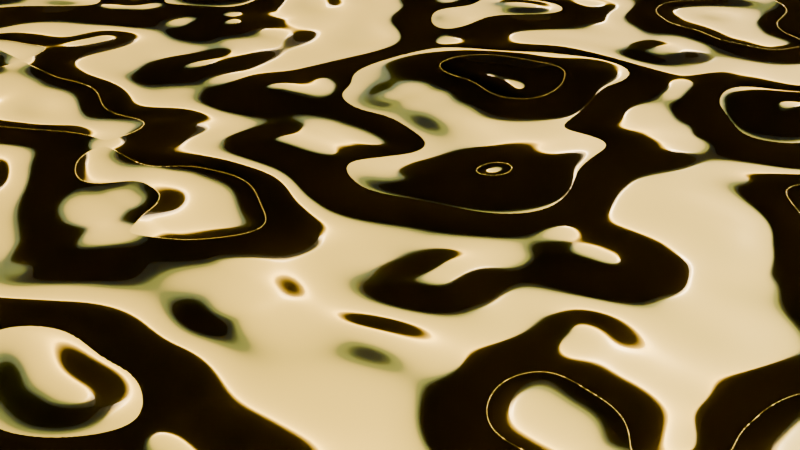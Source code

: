 # Source: AreiaPro.blend  (saved by Blender 4.1.23; exported with 4.5.12 LTS)
import bpy
from mathutils import Matrix  # noqa: F401  (used for matrix-valued properties, if any)

bpy.ops.wm.read_factory_settings(use_empty=True)
scene = bpy.context.scene
scene.name = 'Scene'

# ---- collections
col_collection = bpy.data.collections.new('Collection'); scene.collection.children.link(col_collection)

# ---- materials (node trees are filled in below, after node groups)
mat_material_001 = bpy.data.materials.new('Material.001')
mat_material_001.displacement_method = 'BOTH'

# ---- material node trees
mat_material_001.use_nodes = True; mat_material_001.node_tree.nodes.clear()
_N = mat_material_001.node_tree.nodes; _L = mat_material_001.node_tree.links
n0 = _N.new('ShaderNodeBsdfPrincipled'); n0.name = 'Principled BSDF'; n0.location = (12, 747)
n0.inputs[0].default_value = (0.8004, 0.5945, 0.06176, 1.0)
n1 = _N.new('ShaderNodeOutputMaterial'); n1.name = 'Material Output'; n1.location = (720, 416)
n2 = _N.new('ShaderNodeTexVoronoi'); n2.name = 'Voronoi Texture'; n2.location = (213, 361)
n2.inputs[2].default_value = 3.5
n3 = _N.new('ShaderNodeDisplacement'); n3.name = 'Displacement'; n3.location = (439, 252)
n3.inputs[1].default_value = 0.8
n3.inputs[2].default_value = 1.5
n4 = _N.new('ShaderNodeTexNoise'); n4.name = 'Noise Texture'; n4.location = (-327, 262)
n5 = _N.new('ShaderNodeMix'); n5.name = 'Mix'; n5.location = (-88, 316)
n5.data_type = 'RGBA'
_L.new(n0.outputs[0], n1.inputs[0])
_L.new(n2.outputs[0], n3.inputs[0])
_L.new(n3.outputs[0], n1.inputs[2])
_L.new(n5.outputs[2], n2.inputs[0])
_L.new(n4.outputs[0], n5.inputs[7])
n1.is_active_output = True

# ---- world
world_world = bpy.data.worlds.new('World'); scene.world = world_world
world_world.use_nodes = True; world_world.node_tree.nodes.clear()
_N = world_world.node_tree.nodes; _L = world_world.node_tree.links
n0 = _N.new('ShaderNodeOutputWorld'); n0.name = 'World Output'; n0.location = (300, 300)
n1 = _N.new('ShaderNodeBackground'); n1.name = 'Background'; n1.location = (10, 300)
n1.inputs[1].default_value = 0.2
n2 = _N.new('ShaderNodeTexSky'); n2.name = 'Sky Texture'; n2.location = (-190, 280)
_L.new(n1.outputs[0], n0.inputs[0])
_L.new(n2.outputs[0], n1.inputs[0])
n0.is_active_output = True
world_world.color = (0.05088, 0.05088, 0.05088)
world_world.use_sun_shadow = False
world_world.sun_shadow_jitter_overblur = 0.0

# ---- cameras
cam_camera = bpy.data.cameras.new('Camera')
cam_camera.clip_end = 100.0
cam_camera.ortho_scale = 7.314

# ---- lights
light_light = bpy.data.lights.new('Light', 'POINT')
light_light.transmission_factor = 0.0
light_light.energy = 1000.0
light_light.shadow_soft_size = 0.1
light_light.shadow_maximum_resolution = 0.006
light_light.use_absolute_resolution = True

# ---- meshes
me_plane = bpy.data.meshes.new('Plane')
me_plane.from_pydata([(-1.0, -1.0, 0.0), (1.0, -1.0, 0.0), (-1.0, 1.0, 0.0), (1.0, 1.0, 0.0)], [], [(0, 1, 3, 2)])
_uv = me_plane.uv_layers.new(name='UVMap')
_uv.uv.foreach_set('vector', [0.0, 0.0, 1.0, 0.0, 1.0, 1.0, 0.0, 1.0])
me_plane.materials.append(mat_material_001)
me_plane.update()

# ---- objects
ob_light = bpy.data.objects.new('Light', light_light)
ob_camera = bpy.data.objects.new('Camera', cam_camera)
ob_plane = bpy.data.objects.new('Plane', me_plane)

# ---- transforms, parenting, visibility, modifiers, constraints
ob_light.location = (4.076, 1.005, 5.904)
ob_light.rotation_euler = (0.6503, 0.05522, 1.866)
ob_light.lock_rotations_4d = False
ob_light.empty_display_type = 'ARROWS'
ob_light.color = (0.0, 0.0, 0.0, 0.0)
ob_light.lineart.crease_threshold = 0.0
ob_camera.location = (7.359, -6.926, 4.958)
ob_camera.rotation_euler = (1.109, 0.0, 0.8149)
ob_camera.lock_rotations_4d = False
ob_camera.empty_display_type = 'ARROWS'
ob_camera.color = (0.0, 0.0, 0.0, 0.0)
ob_camera.display_type = 'WIRE'
ob_camera.lineart.crease_threshold = 0.0
ob_plane.location = (0.0, 0.0, 0.0)
ob_plane.scale = (15.0, 15.0, 1.0)
ob_plane.cycles.use_adaptive_subdivision = True
_m = ob_plane.modifiers.new('Subdivision', 'SUBSURF')
_m.subdivision_type = 'SIMPLE'

# ---- collection membership
col_collection.objects.link(ob_light)
col_collection.objects.link(ob_camera)
col_collection.objects.link(ob_plane)

# ---- scene / render settings (as saved in the file)
scene.camera = ob_camera
scene.frame_start = 1; scene.frame_end = 250; scene.frame_set(1)
scene.render.engine = 'CYCLES'
scene.cycles.feature_set = 'EXPERIMENTAL'
scene.cycles.sampling_pattern = 'TABULATED_SOBOL'
scene.eevee.ray_tracing_options.trace_max_roughness = 0.0
bpy.context.view_layer.update()
